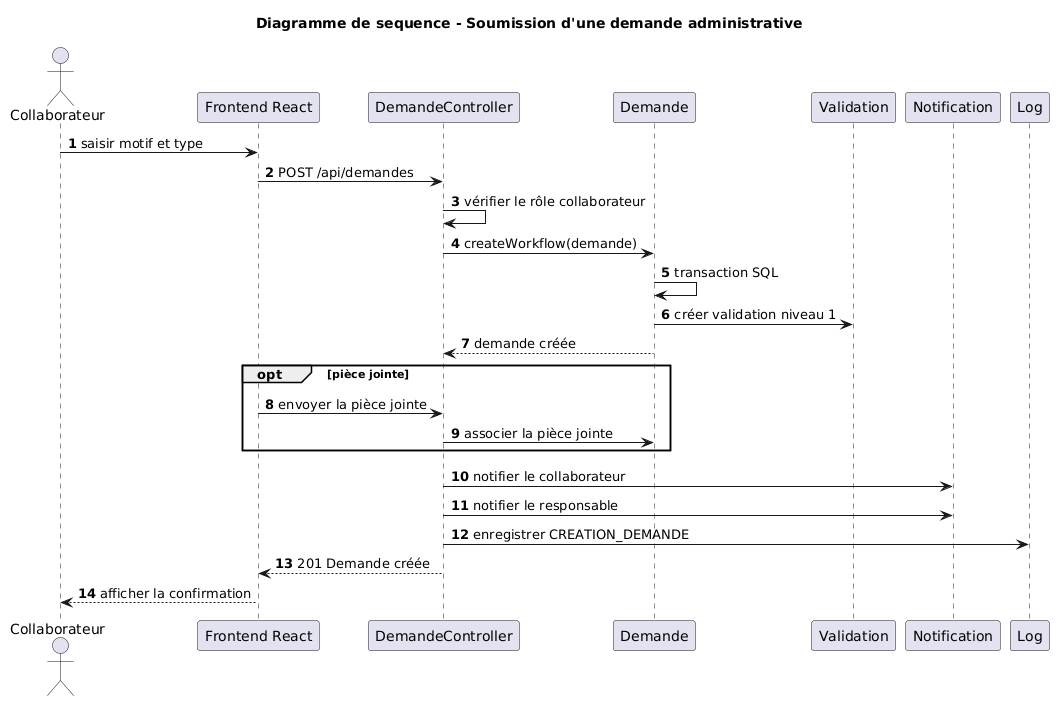

The diagram above was rendered by PlantUML. Its source (embedded in the PNG):
@startuml
title Diagramme de sequence - Soumission d'une demande administrative
actor Collaborateur
participant "Frontend React" as Frontend
participant "DemandeController" as Controller
participant "Demande" as Model
participant "Validation" as Validation
participant "Notification" as Notification
participant "Log" as Log

autonumber
Collaborateur -> Frontend : saisir motif et type
Frontend -> Controller : POST /api/demandes
Controller -> Controller : vérifier le rôle collaborateur
Controller -> Model : createWorkflow(demande)
Model -> Model : transaction SQL
Model -> Validation : créer validation niveau 1
Model --> Controller : demande créée
opt pièce jointe
    Frontend -> Controller : envoyer la pièce jointe
    Controller -> Model : associer la pièce jointe
end
Controller -> Notification : notifier le collaborateur
Controller -> Notification : notifier le responsable
Controller -> Log : enregistrer CREATION_DEMANDE
Controller --> Frontend : 201 Demande créée
Frontend --> Collaborateur : afficher la confirmation
@enduml